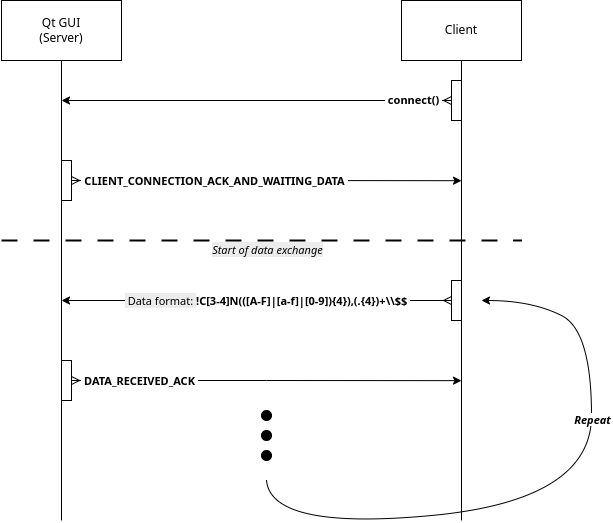

The diagram above was exported from draw.io. Its source (the exported page's mxGraphModel, read from the mxfile embedded in the PNG):
<mxGraphModel dx="1728" dy="946" grid="1" gridSize="10" guides="1" tooltips="1" connect="1" arrows="1" fold="1" page="1" pageScale="1" pageWidth="850" pageHeight="1100" math="0" shadow="0">
  <root>
    <mxCell id="0" />
    <mxCell id="1" parent="0" />
    <mxCell id="8fRs1yeeWi3QrSjzNnkw-1" value="Qt GUI&lt;br&gt;(Server)" style="rounded=0;whiteSpace=wrap;html=1;" parent="1" vertex="1">
      <mxGeometry x="160" y="160" width="120" height="60" as="geometry" />
    </mxCell>
    <mxCell id="1MsGh4i9EpvvQqdwQPXp-5" style="edgeStyle=orthogonalEdgeStyle;rounded=0;orthogonalLoop=1;jettySize=auto;html=1;exitX=0.5;exitY=1;exitDx=0;exitDy=0;endArrow=none;startFill=0;" edge="1" parent="1" source="8fRs1yeeWi3QrSjzNnkw-2">
      <mxGeometry relative="1" as="geometry">
        <mxPoint x="620" y="680" as="targetPoint" />
      </mxGeometry>
    </mxCell>
    <mxCell id="8fRs1yeeWi3QrSjzNnkw-2" value="Client" style="rounded=0;whiteSpace=wrap;html=1;" parent="1" vertex="1">
      <mxGeometry x="560" y="160" width="120" height="60" as="geometry" />
    </mxCell>
    <mxCell id="1MsGh4i9EpvvQqdwQPXp-3" style="edgeStyle=orthogonalEdgeStyle;rounded=0;orthogonalLoop=1;jettySize=auto;html=1;exitX=0;exitY=0.5;exitDx=0;exitDy=0;startArrow=ERmany;startFill=0;" edge="1" parent="1" source="1MsGh4i9EpvvQqdwQPXp-1">
      <mxGeometry relative="1" as="geometry">
        <mxPoint x="220" y="260" as="targetPoint" />
      </mxGeometry>
    </mxCell>
    <mxCell id="1MsGh4i9EpvvQqdwQPXp-4" value="&lt;b&gt;&amp;nbsp;connect()&amp;nbsp;&lt;/b&gt;" style="edgeLabel;html=1;align=center;verticalAlign=middle;resizable=0;points=[];" vertex="1" connectable="0" parent="1MsGh4i9EpvvQqdwQPXp-3">
      <mxGeometry x="-0.2881" y="3" relative="1" as="geometry">
        <mxPoint x="100" y="-5" as="offset" />
      </mxGeometry>
    </mxCell>
    <mxCell id="1MsGh4i9EpvvQqdwQPXp-1" value="" style="rounded=0;whiteSpace=wrap;html=1;" vertex="1" parent="1">
      <mxGeometry x="610" y="240" width="10" height="40" as="geometry" />
    </mxCell>
    <mxCell id="1MsGh4i9EpvvQqdwQPXp-2" value="" style="endArrow=none;html=1;rounded=0;entryX=0.5;entryY=1;entryDx=0;entryDy=0;" edge="1" parent="1" target="8fRs1yeeWi3QrSjzNnkw-1">
      <mxGeometry width="50" height="50" relative="1" as="geometry">
        <mxPoint x="220" y="680" as="sourcePoint" />
        <mxPoint x="450" y="370" as="targetPoint" />
      </mxGeometry>
    </mxCell>
    <mxCell id="1MsGh4i9EpvvQqdwQPXp-7" style="edgeStyle=orthogonalEdgeStyle;rounded=0;orthogonalLoop=1;jettySize=auto;html=1;exitX=1;exitY=0.5;exitDx=0;exitDy=0;startArrow=ERmany;startFill=0;" edge="1" parent="1" source="1MsGh4i9EpvvQqdwQPXp-6">
      <mxGeometry relative="1" as="geometry">
        <mxPoint x="620" y="340.20000000000005" as="targetPoint" />
      </mxGeometry>
    </mxCell>
    <mxCell id="1MsGh4i9EpvvQqdwQPXp-8" value="&amp;nbsp;&lt;b&gt;CLIENT_CONNECTION_ACK_AND_WAITING_DATA&lt;/b&gt;&amp;nbsp;" style="edgeLabel;html=1;align=center;verticalAlign=middle;resizable=0;points=[];" vertex="1" connectable="0" parent="1MsGh4i9EpvvQqdwQPXp-7">
      <mxGeometry x="-0.524" relative="1" as="geometry">
        <mxPoint x="50" y="-1" as="offset" />
      </mxGeometry>
    </mxCell>
    <mxCell id="1MsGh4i9EpvvQqdwQPXp-6" value="" style="rounded=0;whiteSpace=wrap;html=1;" vertex="1" parent="1">
      <mxGeometry x="220" y="320" width="10" height="40" as="geometry" />
    </mxCell>
    <mxCell id="1MsGh4i9EpvvQqdwQPXp-9" value="" style="endArrow=none;dashed=1;html=1;dashPattern=8 8;strokeWidth=2;rounded=0;" edge="1" parent="1">
      <mxGeometry width="50" height="50" relative="1" as="geometry">
        <mxPoint x="160" y="400" as="sourcePoint" />
        <mxPoint x="680" y="400" as="targetPoint" />
      </mxGeometry>
    </mxCell>
    <mxCell id="1MsGh4i9EpvvQqdwQPXp-15" value="&lt;i style=&quot;background-color: rgb(236, 236, 236);&quot;&gt;Start of data exchange&lt;/i&gt;" style="edgeLabel;html=1;align=center;verticalAlign=middle;resizable=0;points=[];" vertex="1" connectable="0" parent="1MsGh4i9EpvvQqdwQPXp-9">
      <mxGeometry x="-0.5" relative="1" as="geometry">
        <mxPoint x="135" y="8" as="offset" />
      </mxGeometry>
    </mxCell>
    <mxCell id="1MsGh4i9EpvvQqdwQPXp-12" style="edgeStyle=orthogonalEdgeStyle;rounded=0;orthogonalLoop=1;jettySize=auto;html=1;exitX=0;exitY=0.5;exitDx=0;exitDy=0;startArrow=ERmany;startFill=0;" edge="1" parent="1">
      <mxGeometry relative="1" as="geometry">
        <mxPoint x="220" y="460" as="targetPoint" />
        <mxPoint x="610" y="460" as="sourcePoint" />
      </mxGeometry>
    </mxCell>
    <mxCell id="1MsGh4i9EpvvQqdwQPXp-14" value="&lt;span style=&quot;background-color: rgb(236, 236, 236);&quot;&gt;&amp;nbsp;Data format:&amp;nbsp;&lt;/span&gt;&lt;b&gt;&lt;span style=&quot;background-color: transparent;&quot;&gt;!C[3-4]N(([A-F]|[a-f]|[0-9]){4}),&lt;/span&gt;&lt;span style=&quot;color: light-dark(rgb(0, 0, 0), rgb(255, 255, 255)); background-color: transparent;&quot;&gt;(.{4})+\\$$&amp;nbsp;&lt;/span&gt;&lt;/b&gt;" style="edgeLabel;html=1;align=center;verticalAlign=middle;resizable=0;points=[];" vertex="1" connectable="0" parent="1MsGh4i9EpvvQqdwQPXp-12">
      <mxGeometry x="0.1628" y="-2" relative="1" as="geometry">
        <mxPoint x="42" y="1" as="offset" />
      </mxGeometry>
    </mxCell>
    <mxCell id="1MsGh4i9EpvvQqdwQPXp-11" value="" style="rounded=0;whiteSpace=wrap;html=1;" vertex="1" parent="1">
      <mxGeometry x="610" y="440" width="10" height="40" as="geometry" />
    </mxCell>
    <mxCell id="1MsGh4i9EpvvQqdwQPXp-17" style="edgeStyle=orthogonalEdgeStyle;rounded=0;orthogonalLoop=1;jettySize=auto;html=1;exitX=1;exitY=0.5;exitDx=0;exitDy=0;startArrow=ERmany;startFill=0;" edge="1" parent="1" source="1MsGh4i9EpvvQqdwQPXp-16">
      <mxGeometry relative="1" as="geometry">
        <mxPoint x="620" y="540.1428571428571" as="targetPoint" />
      </mxGeometry>
    </mxCell>
    <mxCell id="1MsGh4i9EpvvQqdwQPXp-18" value="&lt;b&gt;&amp;nbsp;DATA_RECEIVED_ACK&amp;nbsp;&lt;/b&gt;" style="edgeLabel;html=1;align=center;verticalAlign=middle;resizable=0;points=[];" vertex="1" connectable="0" parent="1MsGh4i9EpvvQqdwQPXp-17">
      <mxGeometry x="-0.0388" y="3" relative="1" as="geometry">
        <mxPoint x="-120" y="2" as="offset" />
      </mxGeometry>
    </mxCell>
    <mxCell id="1MsGh4i9EpvvQqdwQPXp-16" value="" style="rounded=0;whiteSpace=wrap;html=1;" vertex="1" parent="1">
      <mxGeometry x="220" y="520" width="10" height="40" as="geometry" />
    </mxCell>
    <mxCell id="1MsGh4i9EpvvQqdwQPXp-19" value="" style="ellipse;whiteSpace=wrap;html=1;fillColor=#000000;strokeColor=#000000;fontColor=#333333;fillStyle=solid;" vertex="1" parent="1">
      <mxGeometry x="420" y="570" width="10" height="10" as="geometry" />
    </mxCell>
    <mxCell id="1MsGh4i9EpvvQqdwQPXp-20" value="" style="ellipse;whiteSpace=wrap;html=1;fillColor=#000000;strokeColor=#000000;fontColor=#333333;fillStyle=solid;" vertex="1" parent="1">
      <mxGeometry x="420" y="590" width="10" height="10" as="geometry" />
    </mxCell>
    <mxCell id="1MsGh4i9EpvvQqdwQPXp-21" value="" style="ellipse;whiteSpace=wrap;html=1;fillColor=#000000;strokeColor=#000000;fontColor=#333333;fillStyle=solid;" vertex="1" parent="1">
      <mxGeometry x="420" y="610" width="10" height="10" as="geometry" />
    </mxCell>
    <mxCell id="1MsGh4i9EpvvQqdwQPXp-22" value="" style="curved=1;endArrow=classic;html=1;rounded=0;" edge="1" parent="1">
      <mxGeometry width="50" height="50" relative="1" as="geometry">
        <mxPoint x="425" y="640" as="sourcePoint" />
        <mxPoint x="640" y="460" as="targetPoint" />
        <Array as="points">
          <mxPoint x="430" y="690" />
          <mxPoint x="750" y="660" />
          <mxPoint x="750" y="490" />
          <mxPoint x="690" y="460" />
        </Array>
      </mxGeometry>
    </mxCell>
    <mxCell id="1MsGh4i9EpvvQqdwQPXp-23" value="&lt;i&gt;&lt;b&gt;&amp;nbsp;Repeat&amp;nbsp;&lt;/b&gt;&lt;/i&gt;" style="edgeLabel;html=1;align=center;verticalAlign=middle;resizable=0;points=[];" vertex="1" connectable="0" parent="1MsGh4i9EpvvQqdwQPXp-22">
      <mxGeometry x="0.3996" y="-1" relative="1" as="geometry">
        <mxPoint x="-1" y="8" as="offset" />
      </mxGeometry>
    </mxCell>
  </root>
</mxGraphModel>